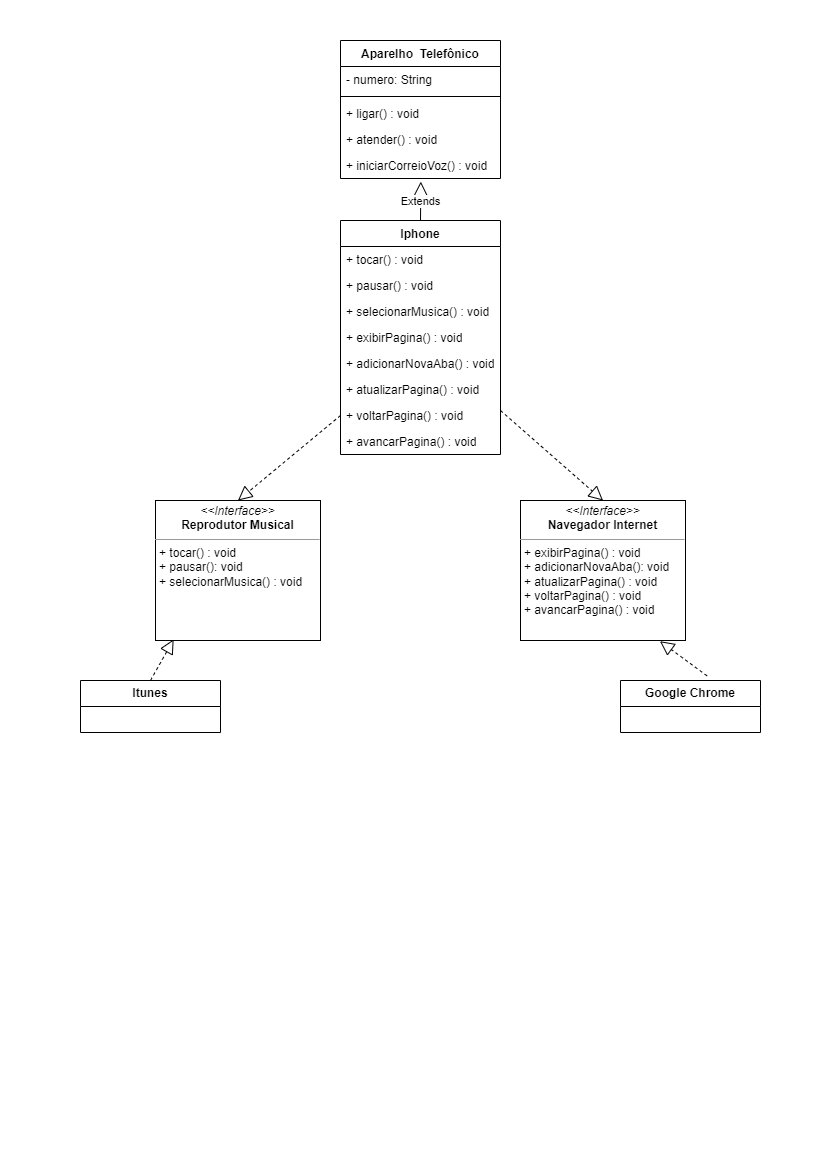

The diagram above was exported from draw.io. Its source (the exported page's mxGraphModel, read from the mxfile embedded in the PNG):
<mxGraphModel dx="1221" dy="657" grid="1" gridSize="10" guides="1" tooltips="1" connect="1" arrows="1" fold="1" page="1" pageScale="1" pageWidth="827" pageHeight="1169" math="0" shadow="0">
  <root>
    <mxCell id="0" />
    <mxCell id="1" parent="0" />
    <mxCell id="vOKC0q6FzTwJ6-G4Oriw-1" value="Aparelho&amp;nbsp; Telefônico" style="swimlane;fontStyle=1;align=center;verticalAlign=top;childLayout=stackLayout;horizontal=1;startSize=26;horizontalStack=0;resizeParent=1;resizeParentMax=0;resizeLast=0;collapsible=1;marginBottom=0;whiteSpace=wrap;html=1;" parent="1" vertex="1">
      <mxGeometry x="340" y="40" width="160" height="138" as="geometry" />
    </mxCell>
    <mxCell id="vOKC0q6FzTwJ6-G4Oriw-2" value="- numero: String" style="text;strokeColor=none;fillColor=none;align=left;verticalAlign=top;spacingLeft=4;spacingRight=4;overflow=hidden;rotatable=0;points=[[0,0.5],[1,0.5]];portConstraint=eastwest;whiteSpace=wrap;html=1;" parent="vOKC0q6FzTwJ6-G4Oriw-1" vertex="1">
      <mxGeometry y="26" width="160" height="26" as="geometry" />
    </mxCell>
    <mxCell id="vOKC0q6FzTwJ6-G4Oriw-3" value="" style="line;strokeWidth=1;fillColor=none;align=left;verticalAlign=middle;spacingTop=-1;spacingLeft=3;spacingRight=3;rotatable=0;labelPosition=right;points=[];portConstraint=eastwest;strokeColor=inherit;" parent="vOKC0q6FzTwJ6-G4Oriw-1" vertex="1">
      <mxGeometry y="52" width="160" height="8" as="geometry" />
    </mxCell>
    <mxCell id="vOKC0q6FzTwJ6-G4Oriw-4" value="+ ligar() : void" style="text;strokeColor=none;fillColor=none;align=left;verticalAlign=top;spacingLeft=4;spacingRight=4;overflow=hidden;rotatable=0;points=[[0,0.5],[1,0.5]];portConstraint=eastwest;whiteSpace=wrap;html=1;" parent="vOKC0q6FzTwJ6-G4Oriw-1" vertex="1">
      <mxGeometry y="60" width="160" height="26" as="geometry" />
    </mxCell>
    <mxCell id="vOKC0q6FzTwJ6-G4Oriw-5" value="+ atender() : void" style="text;strokeColor=none;fillColor=none;align=left;verticalAlign=top;spacingLeft=4;spacingRight=4;overflow=hidden;rotatable=0;points=[[0,0.5],[1,0.5]];portConstraint=eastwest;whiteSpace=wrap;html=1;" parent="vOKC0q6FzTwJ6-G4Oriw-1" vertex="1">
      <mxGeometry y="86" width="160" height="26" as="geometry" />
    </mxCell>
    <mxCell id="vOKC0q6FzTwJ6-G4Oriw-6" value="+ iniciarCorreioVoz() : void" style="text;strokeColor=none;fillColor=none;align=left;verticalAlign=top;spacingLeft=4;spacingRight=4;overflow=hidden;rotatable=0;points=[[0,0.5],[1,0.5]];portConstraint=eastwest;whiteSpace=wrap;html=1;" parent="vOKC0q6FzTwJ6-G4Oriw-1" vertex="1">
      <mxGeometry y="112" width="160" height="26" as="geometry" />
    </mxCell>
    <mxCell id="vOKC0q6FzTwJ6-G4Oriw-7" value="Iphone" style="swimlane;fontStyle=1;align=center;verticalAlign=top;childLayout=stackLayout;horizontal=1;startSize=26;horizontalStack=0;resizeParent=1;resizeParentMax=0;resizeLast=0;collapsible=1;marginBottom=0;whiteSpace=wrap;html=1;" parent="1" vertex="1">
      <mxGeometry x="340" y="220" width="160" height="234" as="geometry" />
    </mxCell>
    <mxCell id="vOKC0q6FzTwJ6-G4Oriw-8" value="+ tocar() : void" style="text;strokeColor=none;fillColor=none;align=left;verticalAlign=top;spacingLeft=4;spacingRight=4;overflow=hidden;rotatable=0;points=[[0,0.5],[1,0.5]];portConstraint=eastwest;whiteSpace=wrap;html=1;" parent="vOKC0q6FzTwJ6-G4Oriw-7" vertex="1">
      <mxGeometry y="26" width="160" height="26" as="geometry" />
    </mxCell>
    <mxCell id="vOKC0q6FzTwJ6-G4Oriw-11" value="+ pausar() : void" style="text;strokeColor=none;fillColor=none;align=left;verticalAlign=top;spacingLeft=4;spacingRight=4;overflow=hidden;rotatable=0;points=[[0,0.5],[1,0.5]];portConstraint=eastwest;whiteSpace=wrap;html=1;" parent="vOKC0q6FzTwJ6-G4Oriw-7" vertex="1">
      <mxGeometry y="52" width="160" height="26" as="geometry" />
    </mxCell>
    <mxCell id="vOKC0q6FzTwJ6-G4Oriw-12" value="+ selecionarMusica() : void" style="text;strokeColor=none;fillColor=none;align=left;verticalAlign=top;spacingLeft=4;spacingRight=4;overflow=hidden;rotatable=0;points=[[0,0.5],[1,0.5]];portConstraint=eastwest;whiteSpace=wrap;html=1;" parent="vOKC0q6FzTwJ6-G4Oriw-7" vertex="1">
      <mxGeometry y="78" width="160" height="26" as="geometry" />
    </mxCell>
    <mxCell id="vOKC0q6FzTwJ6-G4Oriw-13" value="+ exibirPagina() : void" style="text;strokeColor=none;fillColor=none;align=left;verticalAlign=top;spacingLeft=4;spacingRight=4;overflow=hidden;rotatable=0;points=[[0,0.5],[1,0.5]];portConstraint=eastwest;whiteSpace=wrap;html=1;" parent="vOKC0q6FzTwJ6-G4Oriw-7" vertex="1">
      <mxGeometry y="104" width="160" height="26" as="geometry" />
    </mxCell>
    <mxCell id="vOKC0q6FzTwJ6-G4Oriw-14" value="+ adicionarNovaAba() : void" style="text;strokeColor=none;fillColor=none;align=left;verticalAlign=top;spacingLeft=4;spacingRight=4;overflow=hidden;rotatable=0;points=[[0,0.5],[1,0.5]];portConstraint=eastwest;whiteSpace=wrap;html=1;" parent="vOKC0q6FzTwJ6-G4Oriw-7" vertex="1">
      <mxGeometry y="130" width="160" height="26" as="geometry" />
    </mxCell>
    <mxCell id="vOKC0q6FzTwJ6-G4Oriw-15" value="+ atualizarPagina() : void" style="text;strokeColor=none;fillColor=none;align=left;verticalAlign=top;spacingLeft=4;spacingRight=4;overflow=hidden;rotatable=0;points=[[0,0.5],[1,0.5]];portConstraint=eastwest;whiteSpace=wrap;html=1;" parent="vOKC0q6FzTwJ6-G4Oriw-7" vertex="1">
      <mxGeometry y="156" width="160" height="26" as="geometry" />
    </mxCell>
    <mxCell id="vOKC0q6FzTwJ6-G4Oriw-16" value="+ voltarPagina() : void" style="text;strokeColor=none;fillColor=none;align=left;verticalAlign=top;spacingLeft=4;spacingRight=4;overflow=hidden;rotatable=0;points=[[0,0.5],[1,0.5]];portConstraint=eastwest;whiteSpace=wrap;html=1;" parent="vOKC0q6FzTwJ6-G4Oriw-7" vertex="1">
      <mxGeometry y="182" width="160" height="26" as="geometry" />
    </mxCell>
    <mxCell id="vOKC0q6FzTwJ6-G4Oriw-17" value="+ avancarPagina() : void" style="text;strokeColor=none;fillColor=none;align=left;verticalAlign=top;spacingLeft=4;spacingRight=4;overflow=hidden;rotatable=0;points=[[0,0.5],[1,0.5]];portConstraint=eastwest;whiteSpace=wrap;html=1;" parent="vOKC0q6FzTwJ6-G4Oriw-7" vertex="1">
      <mxGeometry y="208" width="160" height="26" as="geometry" />
    </mxCell>
    <mxCell id="vOKC0q6FzTwJ6-G4Oriw-22" value="&lt;p style=&quot;margin:0px;margin-top:4px;text-align:center;&quot;&gt;&lt;i&gt;&amp;lt;&amp;lt;Interface&amp;gt;&amp;gt;&lt;/i&gt;&lt;br&gt;&lt;b style=&quot;border-color: var(--border-color);&quot;&gt;Reprodutor Musical&lt;/b&gt;&lt;br&gt;&lt;/p&gt;&lt;hr size=&quot;1&quot;&gt;&lt;p style=&quot;margin:0px;margin-left:4px;&quot;&gt;+ tocar() : void&lt;br&gt;+ pausar(): void&lt;/p&gt;&lt;p style=&quot;margin:0px;margin-left:4px;&quot;&gt;&lt;span style=&quot;background-color: initial;&quot;&gt;+ selecionarMusica() : void&lt;/span&gt;&lt;/p&gt;" style="verticalAlign=top;align=left;overflow=fill;fontSize=12;fontFamily=Helvetica;html=1;whiteSpace=wrap;" parent="1" vertex="1">
      <mxGeometry x="155" y="500" width="165" height="140" as="geometry" />
    </mxCell>
    <mxCell id="vOKC0q6FzTwJ6-G4Oriw-23" value="&lt;p style=&quot;margin:0px;margin-top:4px;text-align:center;&quot;&gt;&lt;i&gt;&amp;lt;&amp;lt;Interface&amp;gt;&amp;gt;&lt;/i&gt;&lt;br&gt;&lt;b&gt;Navegador Internet&lt;/b&gt;&lt;br&gt;&lt;/p&gt;&lt;hr size=&quot;1&quot;&gt;&lt;p style=&quot;margin:0px;margin-left:4px;&quot;&gt;+ exibirPagina() : void&lt;/p&gt;&lt;p style=&quot;margin:0px;margin-left:4px;&quot;&gt;+ adicionarNovaAba(): void&lt;/p&gt;&lt;p style=&quot;margin:0px;margin-left:4px;&quot;&gt;&lt;span style=&quot;background-color: initial;&quot;&gt;+ atualizarPagina() : void&lt;/span&gt;&lt;/p&gt;&lt;p style=&quot;margin:0px;margin-left:4px;&quot;&gt;&lt;span style=&quot;background-color: initial;&quot;&gt;+ voltarPagina() : void&lt;/span&gt;&lt;/p&gt;&lt;p style=&quot;margin:0px;margin-left:4px;&quot;&gt;&lt;span style=&quot;background-color: initial;&quot;&gt;+ avancarPagina() : void&lt;/span&gt;&lt;/p&gt;" style="verticalAlign=top;align=left;overflow=fill;fontSize=12;fontFamily=Helvetica;html=1;whiteSpace=wrap;" parent="1" vertex="1">
      <mxGeometry x="520" y="500" width="165" height="140" as="geometry" />
    </mxCell>
    <mxCell id="vOKC0q6FzTwJ6-G4Oriw-25" value="&lt;b&gt;Itunes&lt;/b&gt;" style="swimlane;fontStyle=0;childLayout=stackLayout;horizontal=1;startSize=26;fillColor=none;horizontalStack=0;resizeParent=1;resizeParentMax=0;resizeLast=0;collapsible=1;marginBottom=0;whiteSpace=wrap;html=1;" parent="1" vertex="1">
      <mxGeometry x="80" y="680" width="140" height="52" as="geometry" />
    </mxCell>
    <mxCell id="vOKC0q6FzTwJ6-G4Oriw-29" value="&lt;b&gt;Google Chrome&lt;br&gt;&lt;/b&gt;" style="swimlane;fontStyle=0;childLayout=stackLayout;horizontal=1;startSize=26;fillColor=none;horizontalStack=0;resizeParent=1;resizeParentMax=0;resizeLast=0;collapsible=1;marginBottom=0;whiteSpace=wrap;html=1;" parent="1" vertex="1">
      <mxGeometry x="620" y="680" width="140" height="52" as="geometry" />
    </mxCell>
    <mxCell id="e1WSdpsqSmsX4qlETdNJ-1" value="Extends" style="endArrow=block;endSize=16;endFill=0;html=1;rounded=0;entryX=0.502;entryY=1.12;entryDx=0;entryDy=0;entryPerimeter=0;exitX=0.5;exitY=0;exitDx=0;exitDy=0;" edge="1" parent="1" source="vOKC0q6FzTwJ6-G4Oriw-7" target="vOKC0q6FzTwJ6-G4Oriw-6">
      <mxGeometry width="160" relative="1" as="geometry">
        <mxPoint x="130" y="360" as="sourcePoint" />
        <mxPoint x="290" y="360" as="targetPoint" />
      </mxGeometry>
    </mxCell>
    <mxCell id="e1WSdpsqSmsX4qlETdNJ-2" value="" style="endArrow=block;dashed=1;endFill=0;endSize=12;html=1;rounded=0;exitX=0.5;exitY=0;exitDx=0;exitDy=0;entryX=0.11;entryY=0.992;entryDx=0;entryDy=0;entryPerimeter=0;" edge="1" parent="1" source="vOKC0q6FzTwJ6-G4Oriw-25" target="vOKC0q6FzTwJ6-G4Oriw-22">
      <mxGeometry width="160" relative="1" as="geometry">
        <mxPoint x="70" y="470" as="sourcePoint" />
        <mxPoint x="230" y="470" as="targetPoint" />
      </mxGeometry>
    </mxCell>
    <mxCell id="e1WSdpsqSmsX4qlETdNJ-3" value="" style="endArrow=block;dashed=1;endFill=0;endSize=12;html=1;rounded=0;entryX=0.845;entryY=1.005;entryDx=0;entryDy=0;entryPerimeter=0;exitX=0.618;exitY=-0.09;exitDx=0;exitDy=0;exitPerimeter=0;" edge="1" parent="1" source="vOKC0q6FzTwJ6-G4Oriw-29" target="vOKC0q6FzTwJ6-G4Oriw-23">
      <mxGeometry width="160" relative="1" as="geometry">
        <mxPoint x="460" y="690" as="sourcePoint" />
        <mxPoint x="620" y="690" as="targetPoint" />
      </mxGeometry>
    </mxCell>
    <mxCell id="e1WSdpsqSmsX4qlETdNJ-4" value="" style="endArrow=block;dashed=1;endFill=0;endSize=12;html=1;rounded=0;exitX=0;exitY=0.5;exitDx=0;exitDy=0;entryX=0.5;entryY=0;entryDx=0;entryDy=0;" edge="1" parent="1" source="vOKC0q6FzTwJ6-G4Oriw-16" target="vOKC0q6FzTwJ6-G4Oriw-22">
      <mxGeometry width="160" relative="1" as="geometry">
        <mxPoint x="210" y="430" as="sourcePoint" />
        <mxPoint x="370" y="430" as="targetPoint" />
      </mxGeometry>
    </mxCell>
    <mxCell id="e1WSdpsqSmsX4qlETdNJ-5" value="" style="endArrow=block;dashed=1;endFill=0;endSize=12;html=1;rounded=0;entryX=0.5;entryY=0;entryDx=0;entryDy=0;" edge="1" parent="1" target="vOKC0q6FzTwJ6-G4Oriw-23">
      <mxGeometry width="160" relative="1" as="geometry">
        <mxPoint x="500" y="410" as="sourcePoint" />
        <mxPoint x="660" y="410" as="targetPoint" />
      </mxGeometry>
    </mxCell>
  </root>
</mxGraphModel>